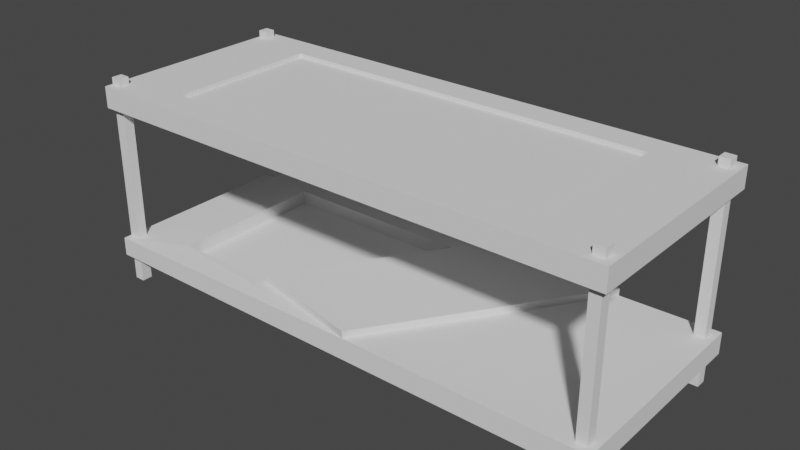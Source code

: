 # Source: CenterTable.blend  (saved by Blender 2.80.75; exported with 4.5.12 LTS)
import bpy
from mathutils import Matrix  # noqa: F401  (used for matrix-valued properties, if any)

bpy.ops.wm.read_factory_settings(use_empty=True)
scene = bpy.context.scene
scene.name = 'Scene'

# ---- collections
col_collection = bpy.data.collections.new('Collection'); scene.collection.children.link(col_collection)

# ---- world
world_world = bpy.data.worlds.new('World'); scene.world = world_world
world_world.use_nodes = True; world_world.node_tree.nodes.clear()
_N = world_world.node_tree.nodes; _L = world_world.node_tree.links
n0 = _N.new('ShaderNodeOutputWorld'); n0.name = 'World Output'; n0.location = (300, 300)
n1 = _N.new('ShaderNodeBackground'); n1.name = 'Background'; n1.location = (10, 300)
n1.inputs[0].default_value = (0.05088, 0.05088, 0.05088, 1.0)
_L.new(n1.outputs[0], n0.inputs[0])
n0.is_active_output = True
world_world.color = (0.05088, 0.05088, 0.05088)
world_world.use_sun_shadow = False
world_world.sun_shadow_jitter_overblur = 0.0

# ---- meshes
me_cube_003 = bpy.data.meshes.new('Cube.003')
me_cube_003.from_pydata([(-1.0, -1.0, -1.0), (-1.0, -1.0, 1.0), (-1.0, 1.0, -1.0), (-1.0, 1.0, 1.0), (1.0, -1.0, -1.0), (1.0, -1.0, 1.0), (1.0, 1.0, -1.0), (1.0, 1.0, 1.0), (-1.343, -38.04, -0.7305), (-1.343, 2.389, -0.7305), (99.73, -38.04, -0.5305), (99.73, -38.04, -0.7305), (99.73, 2.389, -0.5305), (99.73, 2.389, -0.7305), (67.96, 2.389, -0.7305), (41.01, -38.04, -0.7305), (11.19, -33.02, -0.5305), (-1.343, -38.04, -0.5553), (11.19, -2.626, -0.5305), (-1.343, 2.389, -0.5553), (80.93, 2.389, -0.5429), (51.64, -2.626, -0.5305), (31.38, -33.02, -0.5305), (53.99, -38.04, -0.5305), (11.19, -2.626, -0.6594), (11.19, -33.02, -0.6594), (51.64, -2.626, -0.6594), (31.38, -33.02, -0.6594), (80.94, 2.39, -0.4752), (51.65, -2.625, -0.4628), (31.39, -33.02, -0.4628), (54.0, -38.04, -0.4628), (12.25, -32.6, 0.9315), (12.25, -32.6, 0.7315), (12.25, -3.047, 0.9315), (12.25, -3.047, 0.7315), (86.13, -32.6, 0.9315), (86.13, -32.6, 0.7315), (86.13, -3.047, 0.9315), (86.13, -3.047, 0.7315), (-1.343, 2.389, 0.9315), (-1.343, -38.04, 0.9315), (-1.343, -38.04, 0.7315), (-1.343, 2.389, 0.7315), (99.73, 2.389, 0.9315), (99.73, 2.389, 0.7315), (99.73, -38.04, 0.9315), (99.73, -38.04, 0.7315), (12.25, -3.047, 0.8929), (12.25, -32.6, 0.8929), (86.13, -3.047, 0.8929), (86.13, -32.6, 0.8929), (-1.0, -36.63, -1.0), (-1.0, -36.63, 1.0), (-1.0, -34.63, -1.0), (-1.0, -34.63, 1.0), (1.0, -36.63, -1.0), (1.0, -36.63, 1.0), (1.0, -34.63, -1.0), (1.0, -34.63, 1.0), (96.43, -1.0, -0.9921), (96.43, -1.0, 1.008), (96.43, 1.0, -0.9921), (96.43, 1.0, 1.008), (98.43, -1.0, -0.9921), (98.43, -1.0, 1.008), (98.43, 1.0, -0.9921), (98.43, 1.0, 1.008), (96.43, -36.63, -0.9921), (96.43, -36.63, 1.008), (96.43, -34.63, -0.9921), (96.43, -34.63, 1.008), (98.43, -36.63, -0.9921), (98.43, -36.63, 1.008), (98.43, -34.63, -0.9921), (98.43, -34.63, 1.008)], [], [(0, 1, 3, 2), (2, 3, 7, 6), (6, 7, 5, 4), (4, 5, 1, 0), (2, 6, 4, 0), (7, 3, 1, 5), (23, 15, 8, 17), (10, 11, 15, 23), (12, 13, 11, 10), (19, 9, 14, 20), (20, 14, 13, 12), (13, 14, 15, 11), (20, 12, 10, 23), (17, 8, 9, 19), (8, 15, 14, 9), (18, 16, 17, 19), (21, 18, 19, 20), (16, 22, 23, 17), (20, 23, 31, 28), (21, 22, 27, 26), (25, 24, 26, 27), (22, 16, 25, 27), (18, 21, 26, 24), (16, 18, 24, 25), (28, 31, 30, 29), (23, 22, 30, 31), (21, 20, 28, 29), (22, 21, 29, 30), (41, 42, 43, 40), (40, 43, 45, 44), (44, 45, 47, 46), (46, 47, 42, 41), (36, 32, 49, 51), (39, 35, 33, 37), (34, 32, 41, 40), (33, 35, 43, 42), (38, 34, 40, 44), (35, 39, 45, 43), (36, 38, 44, 46), (39, 37, 47, 45), (32, 36, 46, 41), (37, 33, 42, 47), (48, 50, 51, 49), (38, 36, 51, 50), (34, 38, 50, 48), (32, 34, 48, 49), (52, 53, 55, 54), (54, 55, 59, 58), (58, 59, 57, 56), (56, 57, 53, 52), (54, 58, 56, 52), (59, 55, 53, 57), (60, 61, 63, 62), (62, 63, 67, 66), (66, 67, 65, 64), (64, 65, 61, 60), (62, 66, 64, 60), (67, 63, 61, 65), (68, 69, 71, 70), (70, 71, 75, 74), (74, 75, 73, 72), (72, 73, 69, 68), (70, 74, 72, 68), (75, 71, 69, 73)])
_uv = me_cube_003.uv_layers.new(name='UVMap')
_uv.uv.foreach_set('vector', [0.375, 0.0, 0.625, 0.0, 0.625, 0.25, 0.375, 0.25, 0.375, 0.25, 0.625, 0.25, 0.625, 0.5, 0.375, 0.5, 0.375, 0.5, 0.625, 0.5, 0.625, 0.75, 0.375, 0.75, 0.375, 0.75, 0.625, 0.75, 0.625, 1.0, 0.375, 1.0, 0.125, 0.5, 0.375, 0.5, 0.375, 0.75, 0.125, 0.75, 0.625, 0.5, 0.875, 0.5, 0.875, 0.75, 0.625, 0.75, 0.375, 0.8631, 0.625, 0.8952, 0.625, 1.0, 0.406, 1.0, 0.375, 0.75, 0.625, 0.75, 0.625, 0.8952, 0.375, 0.8631, 0.375, 0.5, 0.625, 0.5, 0.625, 0.75, 0.375, 0.75, 0.406, 0.25, 0.625, 0.25, 0.625, 0.4214, 0.3905, 0.4535, 0.3905, 0.4535, 0.625, 0.4214, 0.625, 0.5, 0.375, 0.5, 0.625, 0.5, 0.7036, 0.5, 0.7702, 0.75, 0.625, 0.75, 0.3285, 0.5, 0.375, 0.5, 0.375, 0.75, 0.2619, 0.75, 0.406, 0.0, 0.625, 0.0, 0.625, 0.25, 0.406, 0.25, 0.625, 1.0, 0.625, 0.8952, 0.7036, 0.5, 0.625, 0.25, 0.3627, 0.3778, 0.372, 0.8918, 0.375, 1.0, 0.375, 0.25, 0.3195, 0.5099, 0.3627, 0.3778, 0.375, 0.25, 0.2964, 0.5, 0.372, 0.8918, 0.3692, 0.8573, 0.375, 0.8631, 0.406, 1.0, 0.3285, 0.5, 0.2619, 0.75, 0.2619, 0.75, 0.3285, 0.5, 0.286, 0.539, 0.2359, 0.727, 0.2359, 0.727, 0.286, 0.539, 0.372, 0.8918, 0.3627, 0.3778, 0.3195, 0.5099, 0.3692, 0.8573, 0.3692, 0.8573, 0.372, 0.8918, 0.372, 0.8918, 0.3692, 0.8573, 0.3627, 0.3778, 0.3195, 0.5099, 0.3195, 0.5099, 0.3627, 0.3778, 0.372, 0.8918, 0.3627, 0.3778, 0.3627, 0.3778, 0.372, 0.8918, 0.3285, 0.5, 0.2619, 0.75, 0.2359, 0.727, 0.286, 0.539, 0.375, 0.8631, 0.3692, 0.8573, 0.3692, 0.8573, 0.375, 0.8631, 0.3195, 0.5099, 0.2964, 0.5, 0.2964, 0.5, 0.3195, 0.5099, 0.2359, 0.727, 0.286, 0.539, 0.286, 0.539, 0.2359, 0.727, 0.375, 0.0, 0.625, 0.0, 0.625, 0.25, 0.375, 0.25, 0.375, 0.25, 0.625, 0.25, 0.625, 0.5, 0.375, 0.5, 0.375, 0.5, 0.625, 0.5, 0.625, 0.75, 0.375, 0.75, 0.375, 0.75, 0.625, 0.75, 0.625, 1.0, 0.375, 1.0, 0.3414, 0.7164, 0.1586, 0.7164, 0.1586, 0.7164, 0.3414, 0.7164, 0.6586, 0.5336, 0.8414, 0.5336, 0.8414, 0.7164, 0.6586, 0.7164, 0.1586, 0.5336, 0.1586, 0.7164, 0.125, 0.75, 0.125, 0.5, 0.8414, 0.7164, 0.8414, 0.5336, 0.875, 0.5, 0.875, 0.75, 0.3414, 0.5336, 0.1586, 0.5336, 0.125, 0.5, 0.375, 0.5, 0.8414, 0.5336, 0.6586, 0.5336, 0.625, 0.5, 0.875, 0.5, 0.3414, 0.7164, 0.3414, 0.5336, 0.375, 0.5, 0.375, 0.75, 0.6586, 0.5336, 0.6586, 0.7164, 0.625, 0.75, 0.625, 0.5, 0.1586, 0.7164, 0.3414, 0.7164, 0.375, 0.75, 0.125, 0.75, 0.6586, 0.7164, 0.8414, 0.7164, 0.875, 0.75, 0.625, 0.75, 0.1586, 0.5336, 0.3414, 0.5336, 0.3414, 0.7164, 0.1586, 0.7164, 0.3414, 0.5336, 0.3414, 0.7164, 0.3414, 0.7164, 0.3414, 0.5336, 0.1586, 0.5336, 0.3414, 0.5336, 0.3414, 0.5336, 0.1586, 0.5336, 0.1586, 0.7164, 0.1586, 0.5336, 0.1586, 0.5336, 0.1586, 0.7164, 0.375, 0.0, 0.625, 0.0, 0.625, 0.25, 0.375, 0.25, 0.375, 0.25, 0.625, 0.25, 0.625, 0.5, 0.375, 0.5, 0.375, 0.5, 0.625, 0.5, 0.625, 0.75, 0.375, 0.75, 0.375, 0.75, 0.625, 0.75, 0.625, 1.0, 0.375, 1.0, 0.125, 0.5, 0.375, 0.5, 0.375, 0.75, 0.125, 0.75, 0.625, 0.5, 0.875, 0.5, 0.875, 0.75, 0.625, 0.75, 0.375, 0.0, 0.625, 0.0, 0.625, 0.25, 0.375, 0.25, 0.375, 0.25, 0.625, 0.25, 0.625, 0.5, 0.375, 0.5, 0.375, 0.5, 0.625, 0.5, 0.625, 0.75, 0.375, 0.75, 0.375, 0.75, 0.625, 0.75, 0.625, 1.0, 0.375, 1.0, 0.125, 0.5, 0.375, 0.5, 0.375, 0.75, 0.125, 0.75, 0.625, 0.5, 0.875, 0.5, 0.875, 0.75, 0.625, 0.75, 0.375, 0.0, 0.625, 0.0, 0.625, 0.25, 0.375, 0.25, 0.375, 0.25, 0.625, 0.25, 0.625, 0.5, 0.375, 0.5, 0.375, 0.5, 0.625, 0.5, 0.625, 0.75, 0.375, 0.75, 0.375, 0.75, 0.625, 0.75, 0.625, 1.0, 0.375, 1.0, 0.125, 0.5, 0.375, 0.5, 0.375, 0.75, 0.125, 0.75, 0.625, 0.5, 0.875, 0.5, 0.875, 0.75, 0.625, 0.75])
me_cube_003.use_remesh_preserve_volume = False
me_cube_003.use_remesh_preserve_attributes = False
me_cube_003.use_mirror_vertex_groups = False
me_cube_003.update()

# ---- objects
ob_table = bpy.data.objects.new('Table', me_cube_003)

# ---- transforms, parenting, visibility, modifiers, constraints
ob_table.location = (-2.434, 0.8818, 1.63)
ob_table.scale = (0.04947, 0.04947, 1.0)
ob_table.lineart.crease_threshold = 0.0

# ---- collection membership
col_collection.objects.link(ob_table)

# ---- scene / render settings (as saved in the file)
scene.frame_start = 1; scene.frame_end = 250; scene.frame_set(1)
scene.render.engine = 'BLENDER_EEVEE_NEXT'
scene.cycles.use_denoising = False
scene.cycles.samples = 128
scene.cycles.sampling_pattern = 'TABULATED_SOBOL'
scene.cycles.use_adaptive_sampling = False
scene.cycles.use_light_tree = False
scene.view_settings.view_transform = 'Filmic'
bpy.context.view_layer.update()

# ---- added for rendering (the .blend has no active camera and no usable light): camera, sun
cam_auto = bpy.data.cameras.new('AutoCamera')
cam_auto.lens = 50.0
cam_auto.sensor_width = 36.0
cam_auto.clip_end = 1000.0
ob_auto_camera = bpy.data.objects.new('AutoCamera', cam_auto)
scene.collection.objects.link(ob_auto_camera)
ob_auto_camera.location = (5.31756, -6.38106, 5.88848)
ob_auto_camera.rotation_euler = (1.09748, -7.21219e-08, 0.694738)
scene.camera = ob_auto_camera
light_auto_sun = bpy.data.lights.new('AutoSun', 'SUN')
light_auto_sun.energy = 3.0
light_auto_sun.angle = 0.0523599
ob_auto_sun = bpy.data.objects.new('AutoSun', light_auto_sun)
scene.collection.objects.link(ob_auto_sun)
ob_auto_sun.rotation_euler = (0.872665, 0.174533, 0.523599)
bpy.context.view_layer.update()
